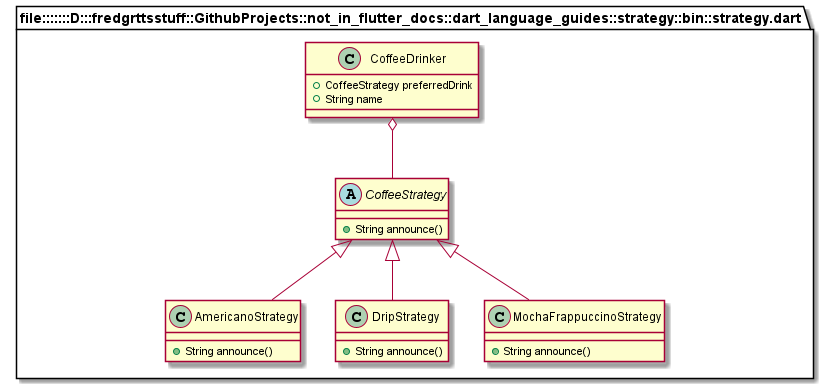

The diagram above was rendered by PlantUML. Its source (embedded in the PNG):
@startuml
set namespaceSeparator ::

abstract class "file:::::::D:::fredgrttsstuff::GithubProjects::not_in_flutter_docs::dart_language_guides::strategy::bin::strategy.dart::CoffeeStrategy" {
  +String announce()
}

class "file:::::::D:::fredgrttsstuff::GithubProjects::not_in_flutter_docs::dart_language_guides::strategy::bin::strategy.dart::AmericanoStrategy" {
  +String announce()
}

"file:::::::D:::fredgrttsstuff::GithubProjects::not_in_flutter_docs::dart_language_guides::strategy::bin::strategy.dart::CoffeeStrategy" <|-- "file:::::::D:::fredgrttsstuff::GithubProjects::not_in_flutter_docs::dart_language_guides::strategy::bin::strategy.dart::AmericanoStrategy"

class "file:::::::D:::fredgrttsstuff::GithubProjects::not_in_flutter_docs::dart_language_guides::strategy::bin::strategy.dart::DripStrategy" {
  +String announce()
}

"file:::::::D:::fredgrttsstuff::GithubProjects::not_in_flutter_docs::dart_language_guides::strategy::bin::strategy.dart::CoffeeStrategy" <|-- "file:::::::D:::fredgrttsstuff::GithubProjects::not_in_flutter_docs::dart_language_guides::strategy::bin::strategy.dart::DripStrategy"

class "file:::::::D:::fredgrttsstuff::GithubProjects::not_in_flutter_docs::dart_language_guides::strategy::bin::strategy.dart::MochaFrappuccinoStrategy" {
  +String announce()
}

"file:::::::D:::fredgrttsstuff::GithubProjects::not_in_flutter_docs::dart_language_guides::strategy::bin::strategy.dart::CoffeeStrategy" <|-- "file:::::::D:::fredgrttsstuff::GithubProjects::not_in_flutter_docs::dart_language_guides::strategy::bin::strategy.dart::MochaFrappuccinoStrategy"

class "file:::::::D:::fredgrttsstuff::GithubProjects::not_in_flutter_docs::dart_language_guides::strategy::bin::strategy.dart::CoffeeDrinker" {
  +CoffeeStrategy preferredDrink
  +String name
}

"file:::::::D:::fredgrttsstuff::GithubProjects::not_in_flutter_docs::dart_language_guides::strategy::bin::strategy.dart::CoffeeDrinker" o-- "file:::::::D:::fredgrttsstuff::GithubProjects::not_in_flutter_docs::dart_language_guides::strategy::bin::strategy.dart::CoffeeStrategy"


@enduml